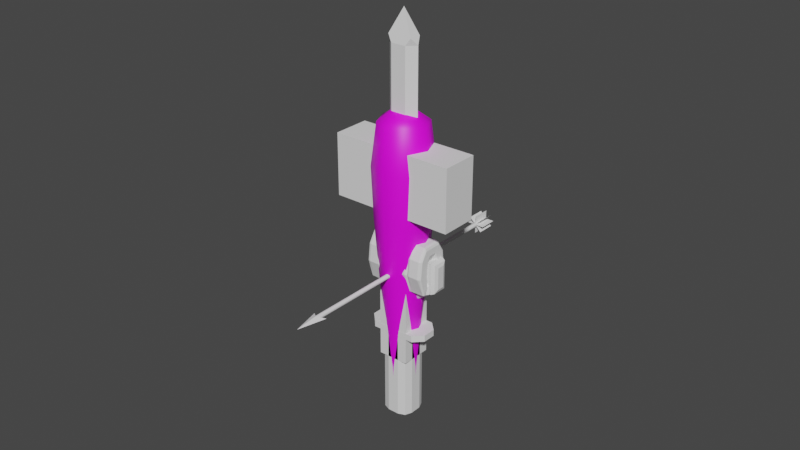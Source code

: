 # Source: MeshParticles.blend  (saved by Blender 2.91.10; exported with 4.5.12 LTS)
import bpy
from mathutils import Matrix  # noqa: F401  (used for matrix-valued properties, if any)

bpy.ops.wm.read_factory_settings(use_empty=True)
scene = bpy.context.scene
scene.name = 'Scene'

# ---- collections
col_sword = bpy.data.collections.new('Sword'); scene.collection.children.link(col_sword)
col_hammer = bpy.data.collections.new('Hammer'); scene.collection.children.link(col_hammer)
col_bow = bpy.data.collections.new('Bow'); scene.collection.children.link(col_bow)
col_whip = bpy.data.collections.new('Whip'); scene.collection.children.link(col_whip)

# ---- images (referenced by path relative to the original .blend; pixels are not part of the script)
import os
ASSET_DIR = os.environ.get("B2B_ASSET_DIR", "")  # directory of the original .blend (textures are referenced by path, not embedded)
HERE = os.path.dirname(os.path.abspath(__file__))  # packed textures are extracted next to this script under _unpacked/

def load_image(name, relpath, width, height, colorspace="sRGB"):
    """Load a texture the original file referenced (path relative to the .blend, or extracted next to this script)."""
    p = next((c for c in (os.path.join(HERE, relpath), os.path.join(ASSET_DIR, relpath)) if relpath and os.path.exists(c)), "")
    if p:
        img = bpy.data.images.load(p, check_existing=True)
        img.name = name
    else:  # same state as the original file: an image datablock whose file is absent (Cycles renders it pink)
        img = bpy.data.images.new(name, width, height)
        img.source = "FILE"
        img.filepath = "//" + (relpath or name)
    img.colorspace_settings.name = colorspace
    return img
img_wood_albedo_png = load_image('Wood_albedo.png', 'Wood_albedo.png', 1024, 1024, 'sRGB')

# ---- materials (node trees are filled in below, after node groups)
mat_wood = bpy.data.materials.new('Wood')

# ---- material node trees
mat_wood.use_nodes = True; mat_wood.node_tree.nodes.clear()
_N = mat_wood.node_tree.nodes; _L = mat_wood.node_tree.links
n0 = _N.new('ShaderNodeBsdfPrincipled'); n0.name = 'Principled BSDF'; n0.location = (10, 300)
n0.distribution = 'GGX'
n0.subsurface_method = 'BURLEY'
n0.inputs[3].default_value = 1.45
n0.inputs[27].default_value = (0.0, 0.0, 0.0, 1.0)
n0.inputs[28].default_value = 1.0
n1 = _N.new('ShaderNodeOutputMaterial'); n1.name = 'Material Output'; n1.location = (300, 300)
n2 = _N.new('ShaderNodeTexImage'); n2.name = 'Image Texture'; n2.location = (-399, 198)
n2.image = img_wood_albedo_png
_L.new(n0.outputs[0], n1.inputs[0])
_L.new(n2.outputs[0], n0.inputs[0])
n1.is_active_output = True

# ---- world
world_world = bpy.data.worlds.new('World'); scene.world = world_world
world_world.use_nodes = True; world_world.node_tree.nodes.clear()
_N = world_world.node_tree.nodes; _L = world_world.node_tree.links
n0 = _N.new('ShaderNodeOutputWorld'); n0.name = 'World Output'; n0.location = (300, 300)
n1 = _N.new('ShaderNodeBackground'); n1.name = 'Background'; n1.location = (10, 300)
n1.inputs[0].default_value = (0.05088, 0.05088, 0.05088, 1.0)
_L.new(n1.outputs[0], n0.inputs[0])
n0.is_active_output = True
world_world.color = (0.05088, 0.05088, 0.05088)
world_world.use_sun_shadow = False
world_world.sun_shadow_jitter_overblur = 0.0

# ---- meshes
me_swordparticle = bpy.data.meshes.new('SwordParticle')
me_swordparticle.from_pydata([(0.0, 0.0, 0.07975), (-0.001859, -0.005, -0.05025), (-0.005, -0.001859, -0.05025), (-0.00408, -0.00408, -0.05025), (-0.005, -0.001859, -0.02025), (-0.001859, -0.005, -0.02025), (-0.00408, -0.00408, -0.02025), (-0.005, 0.001859, -0.05025), (-0.001859, 0.005, -0.05025), (-0.00408, 0.00408, -0.05025), (-0.001859, 0.005, -0.02025), (-0.005, 0.001859, -0.02025), (-0.00408, 0.00408, -0.02025), (0.005, -0.001859, -0.05025), (0.001859, -0.005, -0.05025), (0.00408, -0.00408, -0.05025), (0.001859, -0.005, -0.02025), (0.005, -0.001859, -0.02025), (0.00408, -0.00408, -0.02025), (0.001859, 0.005, -0.05025), (0.005, 0.001859, -0.05025), (0.00408, 0.00408, -0.05025), (0.005, 0.001859, -0.02025), (0.001859, 0.005, -0.02025), (0.00408, 0.00408, -0.02025), (-0.002468, -0.0025, -0.02025), (-0.002468, -0.0025, 0.06975), (-0.003893, -0.00195, 0.07196), (-0.005, -3.248e-05, -0.02025), (-0.002468, 0.0025, -0.02025), (-0.002468, 0.0025, 0.06975), (-0.005, -3.249e-05, 0.06975), (-0.003893, 0.00195, 0.07196), (0.002468, -0.0025, -0.02025), (0.002468, -0.0025, 0.06975), (0.003893, -0.00195, 0.07196), (0.002468, 0.0025, -0.02025), (0.005, -3.248e-05, -0.02025), (0.005, -3.249e-05, 0.06975), (0.002468, 0.0025, 0.06975), (0.003893, 0.00195, 0.07196), (-0.007184, -0.005037, -0.02132), (-0.01007, -0.002147, -0.02132), (-0.01007, -0.002147, -0.01919), (-0.007184, -0.005037, -0.01919), (-0.01007, 0.002147, -0.02132), (-0.007184, 0.005037, -0.02132), (-0.007184, 0.005037, -0.01919), (-0.01007, 0.002147, -0.01919), (0.01007, -0.002147, -0.02132), (0.007184, -0.005037, -0.02132), (0.007184, -0.005037, -0.01919), (0.01007, -0.002147, -0.01919), (0.007184, 0.005037, -0.02132), (0.01007, 0.002147, -0.02132), (0.01007, 0.002147, -0.01919), (0.007184, 0.005037, -0.01919)], [], [(14, 16, 5, 1), (20, 22, 17, 13), (22, 24, 23, 10, 12, 11, 4, 6, 5, 16, 18, 17), (2, 4, 11, 7), (8, 10, 23, 19), (33, 34, 26, 25), (40, 39, 30, 32, 0), (35, 38, 40, 0), (32, 31, 27, 0), (27, 26, 34, 35, 0), (29, 30, 39, 36), (1, 5, 6, 3), (3, 6, 4, 2), (10, 8, 9, 12), (12, 9, 7, 11), (22, 20, 21, 24), (24, 21, 19, 23), (16, 14, 15, 18), (18, 15, 13, 17), (7, 9, 8, 19, 21, 20, 13, 15, 14, 1, 3, 2), (31, 26, 27), (30, 31, 32), (34, 38, 35), (38, 39, 40), (25, 26, 31, 28), (30, 29, 28, 31), (38, 37, 36, 39), (34, 33, 37, 38), (28, 29, 36, 37, 33, 25), (50, 51, 44, 41), (54, 55, 52, 49), (55, 56, 47, 48, 43, 44, 51, 52), (42, 43, 48, 45), (46, 47, 56, 53), (41, 44, 43, 42), (47, 46, 45, 48), (55, 54, 53, 56), (51, 50, 49, 52), (45, 46, 53, 54, 49, 50, 41, 42)])
_uv = me_swordparticle.uv_layers.new(name='UVMap')
_uv.uv.foreach_set('vector', [0.3988, 0.5421, 0.3988, 0.1133, 0.452, 0.1133, 0.452, 0.5421, 0.5155, 0.5421, 0.5155, 0.1133, 0.5686, 0.1133, 0.5686, 0.5421, 0.0, 0.4742, 0.01315, 0.4424, 0.04489, 0.4293, 0.09804, 0.4293, 0.1298, 0.4424, 0.1429, 0.4742, 0.1429, 0.5273, 0.1298, 0.5591, 0.09804, 0.5722, 0.04489, 0.5722, 0.01315, 0.5591, 0.0, 0.5273, 0.5155, 0.9709, 0.5155, 0.5421, 0.5686, 0.5421, 0.5686, 0.9709, 0.3988, 0.9709, 0.3988, 0.5421, 0.452, 0.5421, 0.452, 0.9709, 0.9132, 1.0, 0.9132, 0.1028, 0.9628, 0.1028, 0.9628, 1.0, 0.8766, 0.08005, 0.8623, 0.1028, 0.8127, 0.1028, 0.7984, 0.08005, 0.8375, 0.0, 0.7116, 0.06317, 0.7217, 0.09293, 0.69, 0.09584, 0.6278, 0.03124, 0.6141, 0.07207, 0.6182, 0.04051, 0.6475, 0.05174, 0.6762, 0.1367, 0.9771, 0.08005, 0.9628, 0.1028, 0.9132, 0.1028, 0.8989, 0.08005, 0.938, 0.0, 0.8127, 1.0, 0.8127, 0.1028, 0.8623, 0.1028, 0.8623, 1.0, 0.452, 0.5421, 0.452, 0.1133, 0.4837, 0.1133, 0.4837, 0.5421, 0.4837, 0.9709, 0.4837, 0.5421, 0.5155, 0.5421, 0.5155, 0.9709, 0.3988, 0.5421, 0.3988, 0.9709, 0.3671, 0.9709, 0.3671, 0.5421, 0.6004, 0.5421, 0.6004, 0.9709, 0.5686, 0.9709, 0.5686, 0.5421, 0.5155, 0.1133, 0.5155, 0.5421, 0.4837, 0.5421, 0.4837, 0.1133, 0.4837, 0.5421, 0.4837, 0.9709, 0.452, 0.9709, 0.452, 0.5421, 0.3988, 0.1133, 0.3988, 0.5421, 0.3671, 0.5421, 0.3671, 0.1133, 0.6004, 0.1133, 0.6004, 0.5421, 0.5686, 0.5421, 0.5686, 0.1133, 0.1878, 0.5722, 0.1561, 0.5591, 0.1429, 0.5273, 0.1429, 0.4742, 0.1561, 0.4424, 0.1878, 0.4293, 0.241, 0.4293, 0.2727, 0.4424, 0.2859, 0.4742, 0.2859, 0.5273, 0.2727, 0.5591, 0.241, 0.5722, 0.9882, 0.09973, 0.9628, 0.1028, 0.9771, 0.08005, 0.8127, 0.1028, 0.7873, 0.09965, 0.7984, 0.08005, 0.9132, 0.1028, 0.8878, 0.09973, 0.8989, 0.08005, 0.8878, 0.09965, 0.8623, 0.1028, 0.8766, 0.08005, 0.9628, 1.0, 0.9628, 0.1028, 0.9882, 0.09973, 0.9882, 0.997, 0.8127, 0.1028, 0.8127, 1.0, 0.7873, 0.9969, 0.7873, 0.09965, 0.8878, 0.09965, 0.8878, 0.9969, 0.8623, 1.0, 0.8623, 0.1028, 0.9132, 0.1028, 0.9132, 1.0, 0.8878, 0.997, 0.8878, 0.09973, 0.7825, 0.03442, 0.7566, 0.05936, 0.707, 0.0584, 0.6821, 0.03248, 0.708, 0.008189, 0.7575, 0.00915, 0.08116, 0.3143, 0.1811, 0.358, 0.15, 0.4293, 0.04999, 0.3856, 0.1186, 0.2286, 0.2186, 0.2723, 0.1999, 0.315, 0.09997, 0.2712, 0.2186, 0.2723, 0.2455, 0.2499, 0.3168, 0.2811, 0.3186, 0.3161, 0.2999, 0.3587, 0.273, 0.3811, 0.2017, 0.3499, 0.1999, 0.315, 0.206, 0.02868, 0.306, 0.07239, 0.2874, 0.115, 0.1874, 0.0713, 0.1686, 0.1143, 0.2686, 0.158, 0.2374, 0.2293, 0.1374, 0.1856, 0.2186, 0.0, 0.3186, 0.04372, 0.306, 0.07239, 0.206, 0.02868, 0.2686, 0.158, 0.1686, 0.1143, 0.1874, 0.0713, 0.2874, 0.115, 0.2186, 0.2723, 0.1186, 0.2286, 0.1374, 0.1856, 0.2374, 0.2293, 0.1811, 0.358, 0.08116, 0.3143, 0.09997, 0.2712, 0.1999, 0.315, 0.01864, 0.1849, 0.04552, 0.1625, 0.1168, 0.1937, 0.1186, 0.2286, 0.09997, 0.2712, 0.07309, 0.2937, 0.001799, 0.2625, 0.0, 0.2275])
me_swordparticle.use_remesh_fix_poles = True
me_swordparticle.use_remesh_preserve_attributes = False
me_swordparticle.use_mirror_vertex_groups = False
me_swordparticle.update()
me_knifeparticle = bpy.data.meshes.new('KnifeParticle')
me_knifeparticle.from_pydata([(-0.002914, -0.0008399, -0.02954), (-0.002914, -0.0008399, -0.01454), (-0.002914, 0.0008399, -0.02954), (-0.002914, 0.0008399, -0.01454), (0.002086, -0.001633, -0.02954), (0.002086, -0.001633, -0.01454), (0.002086, 0.001633, -0.02954), (0.002086, 0.001633, -0.01454), (-0.008303, 2.955e-10, -0.01455), (0.001842, -8.157e-10, 0.02395), (0.002086, -0.001652, -0.01455), (0.002086, 0.001652, -0.01455), (-0.008303, 3.738e-10, 0.008552), (-0.006107, 7.104e-10, 0.01625), (-0.008303, 3.727e-11, 0.0008526), (-0.008303, 1.664e-10, -0.006847), (0.002121, 0.001144, 0.01625), (0.002086, 0.001652, 0.008552), (0.002086, 0.001652, 0.0008526), (0.002086, 0.001652, -0.006847), (0.002121, -0.001144, 0.01625), (0.002086, -0.001652, 0.008552), (0.002086, -0.001652, 0.0008526), (0.002086, -0.001652, -0.006847)], [], [(0, 1, 3, 2), (2, 3, 7, 6), (6, 7, 5, 4), (4, 5, 1, 0), (2, 6, 4, 0), (7, 3, 1, 5), (13, 9, 16), (16, 9, 20), (20, 9, 13), (8, 11, 10), (10, 23, 15, 8), (23, 22, 14, 15), (22, 21, 12, 14), (21, 20, 13, 12), (11, 19, 23, 10), (19, 18, 22, 23), (18, 17, 21, 22), (17, 16, 20, 21), (8, 15, 19, 11), (15, 14, 18, 19), (14, 12, 17, 18), (12, 13, 16, 17)])
_uv = me_knifeparticle.uv_layers.new(name='UVMap')
_uv.uv.foreach_set('vector', [0.375, 0.0, 0.625, 0.0, 0.625, 0.25, 0.375, 0.25, 0.375, 0.25, 0.625, 0.25, 0.625, 0.5, 0.375, 0.5, 0.375, 0.5, 0.625, 0.5, 0.625, 0.75, 0.375, 0.75, 0.375, 0.75, 0.625, 0.75, 0.625, 1.0, 0.375, 1.0, 0.125, 0.5, 0.375, 0.5, 0.375, 0.75, 0.125, 0.75, 0.625, 0.5, 0.875, 0.5, 0.875, 0.75, 0.625, 0.75, 0.575, 0.25, 0.625, 0.5, 0.575, 0.5, 0.575, 0.5, 0.625, 0.75, 0.575, 0.75, 0.575, 0.75, 0.625, 1.0, 0.575, 1.0, 0.125, 0.5, 0.375, 0.5, 0.375, 0.75, 0.375, 0.75, 0.425, 0.75, 0.425, 1.0, 0.375, 1.0, 0.425, 0.75, 0.475, 0.75, 0.475, 1.0, 0.425, 1.0, 0.475, 0.75, 0.525, 0.75, 0.525, 1.0, 0.475, 1.0, 0.525, 0.75, 0.575, 0.75, 0.575, 1.0, 0.525, 1.0, 0.375, 0.5, 0.425, 0.5, 0.425, 0.75, 0.375, 0.75, 0.425, 0.5, 0.475, 0.5, 0.475, 0.75, 0.425, 0.75, 0.475, 0.5, 0.525, 0.5, 0.525, 0.75, 0.475, 0.75, 0.525, 0.5, 0.575, 0.5, 0.575, 0.75, 0.525, 0.75, 0.375, 0.25, 0.425, 0.25, 0.425, 0.5, 0.375, 0.5, 0.425, 0.25, 0.475, 0.25, 0.475, 0.5, 0.425, 0.5, 0.475, 0.25, 0.525, 0.25, 0.525, 0.5, 0.475, 0.5, 0.525, 0.25, 0.575, 0.25, 0.575, 0.5, 0.525, 0.5])
me_knifeparticle.use_remesh_fix_poles = True
me_knifeparticle.use_remesh_preserve_attributes = False
me_knifeparticle.use_mirror_vertex_groups = False
me_knifeparticle.update()
me_hammerparticle = bpy.data.meshes.new('HammerParticle')
me_hammerparticle.from_pydata([(-0.005, -0.005, -0.03), (-0.005, -0.005, 0.04129), (-0.005, 0.005, -0.03), (-0.005, 0.005, 0.04129), (0.005, -0.005, -0.03), (0.005, -0.005, 0.04129), (0.005, 0.005, -0.03), (0.005, 0.005, 0.04129), (-0.02, -0.006, 0.02), (-0.02, -0.006, 0.04), (-0.02, 0.006, 0.02), (-0.02, 0.006, 0.04), (0.02, -0.006, 0.02), (0.02, -0.006, 0.04), (0.02, 0.006, 0.02), (0.02, 0.006, 0.04)], [], [(0, 1, 3, 2), (2, 3, 7, 6), (6, 7, 5, 4), (4, 5, 1, 0), (2, 6, 4, 0), (7, 3, 1, 5), (8, 9, 11, 10), (10, 11, 15, 14), (14, 15, 13, 12), (12, 13, 9, 8), (10, 14, 12, 8), (15, 11, 9, 13)])
_uv = me_hammerparticle.uv_layers.new(name='UVMap')
_uv.uv.foreach_set('vector', [0.8531, 0.008431, 0.8531, 0.9856, 0.9902, 0.9856, 0.9902, 0.008431, 0.8531, 0.008431, 0.8531, 0.9856, 0.9902, 0.9856, 0.9902, 0.008431, 0.9902, 0.008431, 0.9902, 0.9856, 0.8531, 0.9856, 0.8531, 0.008431, 0.9902, 0.008431, 0.9902, 0.9856, 0.8531, 0.9856, 0.8531, 0.008431, 0.8531, 0.4882, 0.9902, 0.4882, 0.9902, 0.3511, 0.8531, 0.3511, 0.9902, 0.4882, 0.8531, 0.4882, 0.8531, 0.3511, 0.9902, 0.3511, 0.4993, 0.354, 0.01216, 0.354, 0.01216, 0.6463, 0.4993, 0.6463, 0.4993, 0.01299, 0.01216, 0.01299, 0.01216, 0.9873, 0.4993, 0.9873, 0.4993, 0.6463, 0.01216, 0.6463, 0.01216, 0.354, 0.4993, 0.354, 0.4993, 0.9873, 0.01216, 0.9873, 0.01216, 0.01299, 0.4993, 0.01299, 0.4981, 0.01299, 0.4981, 0.9873, 0.7904, 0.9873, 0.7904, 0.01299, 0.4981, 0.9873, 0.4981, 0.01299, 0.7904, 0.01299, 0.7904, 0.9873])
me_hammerparticle.use_remesh_fix_poles = True
me_hammerparticle.use_remesh_preserve_attributes = False
me_hammerparticle.use_mirror_vertex_groups = False
me_hammerparticle.update()
me_fistparticle = bpy.data.meshes.new('FistParticle')
me_fistparticle.from_pydata([(0.007969, -0.001273, -0.004836), (0.007969, -0.001273, 0.005487), (0.007969, 0.004263, -0.004836), (0.007969, 0.004263, 0.005487), (0.01293, 0.0002596, -0.003304), (0.0114, -0.001273, -0.004836), (0.01249, -0.000824, -0.004387), (0.0114, -0.001273, 0.005487), (0.01293, 0.0002596, 0.003955), (0.01249, -0.000824, 0.005038), (0.01293, 0.00273, -0.003304), (0.0114, 0.004263, -0.004836), (0.01249, 0.003814, -0.004387), (0.01293, 0.00273, 0.003955), (0.0114, 0.004263, 0.005487), (0.01249, 0.003814, 0.005038), (-0.003409, 0.003151, 0.01108), (-0.004909, 0.003151, 0.01108), (-0.004159, 0.002936, 0.01038), (0.001577, 0.003151, 0.01108), (0.0001042, 0.003151, 0.01108), (0.0008407, 0.002936, 0.01038), (0.006591, 0.003151, 0.01108), (0.005091, 0.003151, 0.01108), (0.005841, 0.002936, 0.01038), (0.005091, -0.002868, 0.01108), (0.006591, -0.002868, 0.01108), (0.005841, -0.002654, 0.01038), (0.0001042, -0.002868, 0.01108), (0.001577, -0.002868, 0.01108), (0.0008407, -0.002654, 0.01038), (-0.004909, -0.002868, 0.01108), (-0.003409, -0.002868, 0.01108), (-0.004159, -0.002654, 0.01038), (0.005084, -0.004118, -0.003719), (0.006598, -0.004118, -0.003604), (0.005841, -0.003815, -0.004594), (0.0001042, -0.004118, -0.003719), (0.001577, -0.004118, -0.003719), (0.0008407, -0.003815, -0.004594), (-0.004916, -0.004118, -0.003719), (-0.003402, -0.004118, -0.003719), (-0.004159, -0.003815, -0.004594), (0.005087, -0.005877, 0.001629), (0.006594, -0.005877, 0.001629), (0.005841, -0.005449, 0.001597), (0.0001042, -0.005877, 0.001629), (0.001577, -0.005877, 0.001629), (0.0008407, -0.005449, 0.001597), (-0.004913, -0.005877, 0.001629), (-0.003406, -0.005877, 0.001629), (-0.004159, -0.005449, 0.001597), (-0.003402, 0.004401, -0.005037), (-0.004916, 0.004401, -0.005037), (0.001577, 0.004401, -0.005037), (0.0001042, 0.004401, -0.005037), (0.006598, 0.004401, -0.005037), (0.005084, 0.004401, -0.005037), (-0.003406, 0.00616, 0.001629), (-0.004913, 0.00616, 0.001629), (-0.004159, 0.005732, 0.001597), (0.001577, 0.00616, 0.001629), (0.0001042, 0.00616, 0.001629), (0.0008407, 0.005732, 0.001597), (0.006594, 0.00616, 0.001629), (0.005087, 0.00616, 0.001629), (0.005841, 0.005732, 0.001597), (0.006592, -0.005241, 0.007155), (0.005089, -0.005241, 0.007155), (0.005841, -0.004858, 0.00673), (0.001577, -0.005241, 0.007155), (0.0001042, -0.005241, 0.007155), (0.0008407, -0.004858, 0.00673), (-0.003408, -0.005241, 0.007155), (-0.004911, -0.005241, 0.007155), (-0.004159, -0.004858, 0.00673), (-0.004911, 0.005524, 0.007155), (-0.003408, 0.005524, 0.007155), (-0.004159, 0.005141, 0.00673), (0.0001042, 0.005524, 0.007155), (0.001577, 0.005524, 0.007155), (0.0008407, 0.005141, 0.00673), (0.005089, 0.005524, 0.007155), (0.006592, 0.005524, 0.007155), (0.005841, 0.005141, 0.00673), (-0.008169, -0.002868, 0.01108), (-0.009159, -0.002784, 0.01009), (-0.008869, -0.002843, 0.01079), (-0.008169, 0.003151, 0.01108), (-0.009159, 0.003067, 0.01009), (-0.008869, 0.003126, 0.01079), (0.00985, -0.002868, 0.01108), (0.01084, -0.002784, 0.01009), (0.01055, -0.002843, 0.01079), (0.01084, 0.003067, 0.01009), (0.00985, 0.003151, 0.01108), (0.01055, 0.003126, 0.01079), (-0.008169, -0.004118, -0.003719), (-0.009159, -0.003447, -0.004348), (-0.008869, -0.003922, -0.004348), (-0.008169, -0.005877, 0.001629), (-0.009159, -0.005205, 0.001629), (-0.008869, -0.005681, 0.001629), (-0.008169, 0.00616, 0.001629), (-0.009159, 0.005488, 0.001629), (-0.008869, 0.005963, 0.001629), (-0.009159, 0.00373, -0.005037), (-0.008169, 0.004401, -0.005037), (0.01084, 0.005488, 0.001629), (0.00985, 0.00616, 0.001629), (0.01055, 0.005963, 0.001629), (0.00985, 0.004401, -0.005037), (0.00985, -0.005877, 0.001629), (0.01084, -0.005205, 0.001629), (0.01055, -0.005681, 0.001629), (0.01084, -0.003447, -0.004348), (0.00985, -0.004118, -0.003604), (0.01055, -0.003922, -0.004348), (-0.009159, -0.004565, 0.007155), (-0.008169, -0.005241, 0.007155), (-0.008869, -0.005043, 0.007155), (-0.009159, 0.004848, 0.007155), (-0.008169, 0.005524, 0.007155), (-0.008869, 0.005326, 0.007155), (0.00985, 0.005524, 0.007155), (0.01084, 0.004848, 0.007155), (0.01055, 0.005326, 0.007155), (0.01084, -0.004565, 0.007155), (0.00985, -0.005241, 0.007155), (0.01055, -0.005043, 0.007155), (-0.009159, -0.001287, 0.007902), (-0.009159, 0.00157, 0.007902), (-0.009159, -0.002208, -0.002231), (-0.009159, -0.00247, 0.002234), (-0.009159, 0.002753, 0.002234), (-0.009159, 0.001894, -0.002231), (-0.009159, -0.002157, 0.005935), (-0.009159, 0.00244, 0.005935), (-0.008348, -0.0004143, 0.005188), (-0.008348, 0.0006972, 0.005188), (-0.008348, -0.001137, 0.001246), (-0.008348, -0.0008743, 0.002983), (-0.008348, 0.001157, 0.002983), (-0.008348, 0.0008231, 0.001246), (-0.008348, -0.0007527, 0.004423), (-0.008348, 0.001036, 0.004423), (0.01084, -0.001283, 0.007894), (0.01084, 0.001566, 0.007894), (0.01084, 0.002745, 0.002236), (0.01084, 0.001889, -0.002221), (0.01084, -0.002462, 0.002236), (0.01084, -0.002203, -0.002221), (0.01084, 0.002433, 0.005931), (0.01084, -0.002151, 0.005931), (0.009652, -0.000418, 0.005201), (0.009652, 0.0007009, 0.005201), (0.009652, 0.001164, 0.002979), (0.009652, 0.0008277, 0.001229), (0.009652, -0.0008811, 0.002979), (0.009652, -0.001142, 0.001229), (0.009652, 0.001041, 0.00443), (0.009652, -0.0007586, 0.00443), (0.01079, -0.001334, -0.005037), (0.009652, -0.0006153, -0.0001128), (-0.008348, -0.0006153, -9.548e-05), (-0.002489, -0.00106, -0.008918), (-0.004159, -0.0003954, -0.008918), (-0.00367, -0.0008652, -0.008918), (-0.004159, 0.00279, -0.008918), (-0.002489, 0.003454, -0.008918), (-0.00367, 0.00326, -0.008918), (0.005841, -0.0003954, -0.008918), (0.00417, -0.00106, -0.008918), (0.005351, -0.0008652, -0.008918), (0.00417, 0.003454, -0.008918), (0.005841, 0.00279, -0.008918), (0.005351, 0.00326, -0.008918), (-0.009159, -0.001333, -0.005037), (-0.007489, -0.001997, -0.005037), (-0.00867, -0.001803, -0.005037), (-0.007489, 0.004392, -0.005037), (-0.00867, 0.004197, -0.005037), (0.01084, 0.003728, -0.005037), (0.00917, 0.004392, -0.005037), (0.01035, 0.004197, -0.005037), (0.00917, -0.001997, -0.005037), (0.01035, -0.001803, -0.005037), (-0.009159, -0.001237, -0.002235), (-0.007489, -0.001902, -0.002235), (-0.00867, -0.001707, -0.002235), (0.00917, -0.001902, -0.002235), (0.01084, -0.001237, -0.002235), (0.01035, -0.001707, -0.002235)], [], [(0, 1, 3, 2), (5, 7, 1, 0), (14, 3, 1, 7), (10, 13, 8, 4), (2, 3, 14, 11), (13, 10, 12, 15), (15, 12, 11, 14), (5, 11, 12, 6), (6, 12, 10, 4), (14, 7, 9, 15), (15, 9, 8, 13), (7, 5, 6, 9), (9, 6, 4, 8), (2, 11, 5, 0), (17, 88, 85, 31), (128, 91, 26, 67), (77, 16, 20, 79), (116, 112, 44, 35), (112, 128, 67, 44), (107, 103, 59, 53), (64, 83, 124, 109), (56, 64, 109, 111), (49, 74, 119, 100), (58, 77, 79, 62), (61, 80, 82, 65), (43, 68, 70, 47), (46, 71, 73, 50), (103, 122, 76, 59), (52, 58, 62, 55), (54, 61, 65, 57), (52, 55, 54, 57, 56, 111, 184, 182, 106, 181, 107, 53), (95, 22, 26, 91), (34, 43, 47, 38), (37, 46, 50, 41), (83, 22, 95, 124), (40, 49, 100, 97), (80, 19, 23, 82), (68, 25, 29, 70), (71, 28, 32, 73), (122, 88, 17, 76), (20, 16, 32, 28), (23, 19, 29, 25), (77, 58, 60, 78), (78, 60, 59, 76), (80, 61, 63, 81), (81, 63, 62, 79), (83, 64, 66, 84), (84, 66, 65, 82), (68, 43, 45, 69), (69, 45, 44, 67), (71, 46, 48, 72), (72, 48, 47, 70), (74, 49, 51, 75), (75, 51, 50, 73), (62, 63, 55), (59, 60, 53), (60, 58, 52), (52, 53, 60), (54, 55, 63), (56, 57, 66), (43, 34, 36, 45), (45, 36, 35, 44), (46, 37, 39, 48), (48, 39, 38, 47), (49, 40, 42, 51), (51, 42, 41, 50), (23, 25, 27, 24), (24, 27, 26, 22), (20, 28, 30, 21), (21, 30, 29, 19), (17, 31, 33, 18), (18, 33, 32, 16), (25, 68, 69, 27), (27, 69, 67, 26), (28, 71, 72, 30), (30, 72, 70, 29), (31, 74, 75, 33), (33, 75, 73, 32), (16, 77, 78, 18), (18, 78, 76, 17), (19, 80, 81, 21), (21, 81, 79, 20), (22, 83, 84, 24), (24, 84, 82, 23), (119, 85, 87, 120), (120, 87, 86, 118), (85, 88, 90, 87), (87, 90, 89, 86), (95, 91, 93, 96), (96, 93, 92, 94), (97, 100, 102, 99), (99, 102, 101, 98), (122, 103, 105, 123), (123, 105, 104, 121), (103, 107, 181, 105), (105, 181, 106, 104), (125, 108, 110, 126), (126, 110, 109, 124), (108, 182, 184, 110), (110, 184, 111, 109), (128, 112, 114, 129), (129, 114, 113, 127), (112, 116, 117, 114), (114, 117, 115, 113), (100, 119, 120, 102), (102, 120, 118, 101), (88, 122, 123, 90), (90, 123, 121, 89), (94, 125, 126, 96), (96, 126, 124, 95), (91, 128, 129, 93), (93, 129, 127, 92), (74, 31, 85, 119), (63, 61, 54), (65, 66, 57), (66, 64, 56), (40, 97, 99, 42), (37, 41, 42, 39), (34, 38, 39, 36), (36, 117, 116, 35), (117, 36, 115), (99, 98, 42), (98, 101, 133, 132), (89, 121, 137, 131), (121, 104, 134, 137), (118, 86, 130, 136), (104, 106, 135, 134), (86, 89, 131, 130), (101, 118, 136, 133), (133, 136, 144, 141), (137, 134, 142, 145), (130, 131, 139, 138), (131, 137, 145, 139), (134, 135, 143, 142), (132, 133, 141, 140), (136, 130, 138, 144), (125, 94, 147, 152), (92, 127, 153, 146), (94, 92, 146, 147), (162, 182, 149, 191), (182, 108, 148, 149), (127, 113, 150, 153), (113, 115, 151, 150), (108, 125, 152, 148), (148, 152, 160, 156), (146, 153, 161, 154), (150, 151, 159, 158), (149, 148, 156, 157), (147, 146, 154, 155), (191, 149, 157, 163), (152, 147, 155, 160), (153, 150, 158, 161), (135, 187, 164, 143), (106, 177, 187, 135), (175, 182, 162, 171), (185, 178, 165, 172), (169, 180, 183, 174), (166, 177, 106, 168), (180, 169, 170, 181), (181, 170, 168, 106), (182, 175, 176, 184), (184, 176, 174, 183), (185, 172, 173, 186), (186, 173, 171, 162), (165, 178, 179, 167), (167, 179, 177, 166), (168, 170, 169, 174, 176, 175, 171, 173, 172, 165, 167, 166), (185, 186, 192, 190), (179, 178, 188, 189), (177, 179, 189, 187), (178, 185, 190, 188), (186, 162, 191, 192), (192, 191, 163), (190, 192, 163), (164, 187, 189), (164, 189, 188), (164, 188, 190, 163), (163, 157, 143, 164), (143, 157, 156, 142), (142, 156, 160, 145), (160, 155, 139, 145), (155, 154, 138, 139), (154, 161, 144, 138), (161, 158, 141, 144), (158, 159, 140, 141), (159, 151, 132, 140), (151, 115, 98, 132)])
_uv = me_fistparticle.uv_layers.new(name='UVMap')
_uv.uv.foreach_set('vector', [0.375, 0.0, 0.625, 0.0, 0.625, 0.25, 0.375, 0.25, 0.375, 0.8192, 0.625, 0.8192, 0.625, 1.0, 0.375, 1.0, 0.6942, 0.5, 0.875, 0.5, 0.875, 0.75, 0.6942, 0.75, 0.4121, 0.5692, 0.5879, 0.5692, 0.5879, 0.6808, 0.4121, 0.6808, 0.375, 0.25, 0.625, 0.25, 0.625, 0.4308, 0.375, 0.4308, 0.5879, 0.5692, 0.4121, 0.5692, 0.3859, 0.5, 0.6141, 0.5, 0.6141, 0.5, 0.3859, 0.5, 0.375, 0.4308, 0.625, 0.4308, 0.3058, 0.75, 0.3058, 0.5, 0.375, 0.5203, 0.375, 0.7297, 0.375, 0.7297, 0.375, 0.5203, 0.4121, 0.5692, 0.4121, 0.6808, 0.6942, 0.5, 0.6942, 0.75, 0.625, 0.7297, 0.625, 0.5203, 0.625, 0.5203, 0.625, 0.7297, 0.5879, 0.6808, 0.5879, 0.5692, 0.625, 0.8192, 0.375, 0.8192, 0.3859, 0.75, 0.6141, 0.75, 0.6141, 0.75, 0.3859, 0.75, 0.4121, 0.6808, 0.5879, 0.6808, 0.125, 0.5, 0.3058, 0.5, 0.3058, 0.75, 0.125, 0.75, 0.8219, 0.5, 0.8626, 0.5, 0.8626, 0.75, 0.8219, 0.75, 0.5759, 0.7612, 0.625, 0.7624, 0.625, 0.8031, 0.5759, 0.8021, 0.5759, 0.3213, 0.625, 0.3219, 0.625, 0.3658, 0.5759, 0.3657, 0.4235, 0.7624, 0.5068, 0.7624, 0.5068, 0.8031, 0.4235, 0.803, 0.5068, 0.7624, 0.5759, 0.7612, 0.5759, 0.8021, 0.5068, 0.8031, 0.4235, 0.2624, 0.5068, 0.2624, 0.5068, 0.3031, 0.4235, 0.303, 0.5068, 0.4469, 0.5759, 0.4476, 0.5759, 0.4888, 0.5068, 0.4876, 0.4235, 0.447, 0.5068, 0.4469, 0.5068, 0.4876, 0.4235, 0.4876, 0.5068, 0.9469, 0.5759, 0.9466, 0.5759, 0.9876, 0.5068, 0.9876, 0.5068, 0.3219, 0.5759, 0.3213, 0.5759, 0.3657, 0.5068, 0.3658, 0.5068, 0.3842, 0.5759, 0.3843, 0.5759, 0.4287, 0.5068, 0.4281, 0.5068, 0.8219, 0.5759, 0.821, 0.5759, 0.8651, 0.5068, 0.8658, 0.5068, 0.8842, 0.5759, 0.8836, 0.5759, 0.9277, 0.5068, 0.9281, 0.5068, 0.2624, 0.5759, 0.2612, 0.5759, 0.3024, 0.5068, 0.3031, 0.4235, 0.322, 0.5068, 0.3219, 0.5068, 0.3658, 0.4235, 0.3658, 0.4235, 0.3842, 0.5068, 0.3842, 0.5068, 0.4281, 0.4235, 0.428, 0.4235, 0.322, 0.4235, 0.3658, 0.0, 0.0, 0.4235, 0.428, 0.0, 0.0, 0.4235, 0.4876, 0.4235, 0.5, 0.4235, 0.5197, 0.4235, 0.2303, 0.4235, 0.25, 0.4235, 0.2624, 0.4235, 0.303, 0.6374, 0.5, 0.6781, 0.5, 0.6781, 0.75, 0.6374, 0.75, 0.4235, 0.822, 0.5068, 0.8219, 0.5068, 0.8658, 0.4235, 0.8658, 0.4235, 0.8842, 0.5068, 0.8842, 0.5068, 0.9281, 0.4235, 0.928, 0.5759, 0.4476, 0.625, 0.4469, 0.625, 0.4876, 0.5759, 0.4888, 0.4235, 0.947, 0.5068, 0.9469, 0.5068, 0.9876, 0.4235, 0.9876, 0.5759, 0.3843, 0.625, 0.3842, 0.625, 0.4281, 0.5759, 0.4287, 0.5759, 0.821, 0.625, 0.8219, 0.625, 0.8658, 0.5759, 0.8651, 0.5759, 0.8836, 0.625, 0.8842, 0.625, 0.9281, 0.5759, 0.9277, 0.5759, 0.2612, 0.625, 0.2624, 0.625, 0.3031, 0.5759, 0.3024, 0.7592, 0.5, 0.8031, 0.5, 0.8031, 0.75, 0.7592, 0.75, 0.6969, 0.5, 0.7408, 0.5, 0.7408, 0.75, 0.6969, 0.75, 0.5759, 0.3213, 0.5068, 0.3219, 0.5068, 0.3125, 0.5759, 0.3119, 0.5759, 0.3119, 0.5068, 0.3125, 0.5068, 0.3031, 0.5759, 0.3024, 0.5759, 0.3843, 0.5068, 0.3842, 0.5068, 0.375, 0.5759, 0.375, 0.5759, 0.375, 0.5068, 0.375, 0.5068, 0.3658, 0.5759, 0.3657, 0.5759, 0.4476, 0.5068, 0.4469, 0.5068, 0.4375, 0.5759, 0.4381, 0.5759, 0.4381, 0.5068, 0.4375, 0.5068, 0.4281, 0.5759, 0.4287, 0.5759, 0.821, 0.5068, 0.8219, 0.5068, 0.8125, 0.5759, 0.8115, 0.5759, 0.8115, 0.5068, 0.8125, 0.5068, 0.8031, 0.5759, 0.8021, 0.5759, 0.8836, 0.5068, 0.8842, 0.5068, 0.875, 0.5759, 0.8744, 0.5759, 0.8744, 0.5068, 0.875, 0.5068, 0.8658, 0.5759, 0.8651, 0.5759, 0.9466, 0.5068, 0.9469, 0.5068, 0.9375, 0.5759, 0.9372, 0.5759, 0.9372, 0.5068, 0.9375, 0.5068, 0.9281, 0.5759, 0.9277, 0.5068, 0.3658, 0.0, 0.0, 0.4235, 0.3658, 0.5068, 0.3031, 0.0, 0.0, 0.4235, 0.303, 0.0, 0.0, 0.5068, 0.3219, 0.0, 0.0, 0.0, 0.0, 0.0, 0.0, 0.0, 0.0, 0.0, 0.0, 0.0, 0.0, 0.0, 0.0, 0.0, 0.0, 0.0, 0.0, 0.0, 0.0, 0.5068, 0.8219, 0.4235, 0.822, 0.4235, 0.8125, 0.5068, 0.8125, 0.5068, 0.8125, 0.4235, 0.8125, 0.4235, 0.803, 0.5068, 0.8031, 0.5068, 0.8842, 0.4235, 0.8842, 0.4235, 0.875, 0.5068, 0.875, 0.5068, 0.875, 0.4235, 0.875, 0.4235, 0.8658, 0.5068, 0.8658, 0.5068, 0.9469, 0.4235, 0.947, 0.4235, 0.9375, 0.5068, 0.9375, 0.5068, 0.9375, 0.4235, 0.9375, 0.4235, 0.928, 0.5068, 0.9281, 0.6969, 0.5, 0.6969, 0.75, 0.6875, 0.75, 0.6875, 0.5, 0.6875, 0.5, 0.6875, 0.75, 0.6781, 0.75, 0.6781, 0.5, 0.7592, 0.5, 0.7592, 0.75, 0.75, 0.75, 0.75, 0.5, 0.75, 0.5, 0.75, 0.75, 0.7408, 0.75, 0.7408, 0.5, 0.8219, 0.5, 0.8219, 0.75, 0.8125, 0.75, 0.8125, 0.5, 0.8125, 0.5, 0.8125, 0.75, 0.8031, 0.75, 0.8031, 0.5, 0.625, 0.8219, 0.5759, 0.821, 0.5759, 0.8115, 0.625, 0.8125, 0.625, 0.8125, 0.5759, 0.8115, 0.5759, 0.8021, 0.625, 0.8031, 0.625, 0.8842, 0.5759, 0.8836, 0.5759, 0.8744, 0.625, 0.875, 0.625, 0.875, 0.5759, 0.8744, 0.5759, 0.8651, 0.625, 0.8658, 0.625, 0.9469, 0.5759, 0.9466, 0.5759, 0.9372, 0.625, 0.9375, 0.625, 0.9375, 0.5759, 0.9372, 0.5759, 0.9277, 0.625, 0.9281, 0.625, 0.3219, 0.5759, 0.3213, 0.5759, 0.3119, 0.625, 0.3125, 0.625, 0.3125, 0.5759, 0.3119, 0.5759, 0.3024, 0.625, 0.3031, 0.625, 0.3842, 0.5759, 0.3843, 0.5759, 0.375, 0.625, 0.375, 0.625, 0.375, 0.5759, 0.375, 0.5759, 0.3657, 0.625, 0.3658, 0.625, 0.4469, 0.5759, 0.4476, 0.5759, 0.4381, 0.625, 0.4375, 0.625, 0.4375, 0.5759, 0.4381, 0.5759, 0.4287, 0.625, 0.4281, 0.5759, 0.9876, 0.625, 0.9876, 0.6235, 1.0, 0.578, 1.0, 0.578, 0.002464, 0.6234, 8.122e-05, 0.6126, 0.01987, 0.5759, 0.01803, 0.8626, 0.75, 0.8626, 0.5, 0.875, 0.501, 0.875, 0.749, 0.625, 0.001024, 0.625, 0.249, 0.6126, 0.2305, 0.6126, 0.01987, 0.6374, 0.5, 0.6374, 0.75, 0.625, 0.749, 0.625, 0.501, 0.625, 0.501, 0.625, 0.749, 0.6126, 0.7304, 0.6126, 0.5196, 0.4235, 0.9876, 0.5068, 0.9876, 0.5053, 1.0, 0.4235, 1.0, 0.4235, 0.0, 0.5053, 0.0, 0.5068, 0.01396, 0.4235, 0.0197, 0.5759, 0.2612, 0.5068, 0.2624, 0.5065, 0.25, 0.5769, 0.2487, 0.5769, 0.2487, 0.5065, 0.25, 0.5068, 0.236, 0.5759, 0.2333, 0.5068, 0.2624, 0.4235, 0.2624, 0.4235, 0.25, 0.5065, 0.25, 0.5065, 0.25, 0.4235, 0.25, 0.4235, 0.2303, 0.5068, 0.236, 0.5759, 0.5168, 0.5068, 0.514, 0.5065, 0.5, 0.5769, 0.5013, 0.5769, 0.5013, 0.5065, 0.5, 0.5068, 0.4876, 0.5759, 0.4888, 0.5068, 0.514, 0.4235, 0.5197, 0.4235, 0.5, 0.5065, 0.5, 0.5065, 0.5, 0.4235, 0.5, 0.4235, 0.4876, 0.5068, 0.4876, 0.5759, 0.7612, 0.5068, 0.7624, 0.5065, 0.75, 0.5769, 0.7487, 0.5769, 0.7487, 0.5065, 0.75, 0.5068, 0.736, 0.5759, 0.7332, 0.5068, 0.7624, 0.4235, 0.7624, 0.4235, 0.75, 0.5065, 0.75, 0.5065, 0.75, 0.4235, 0.75, 0.4235, 0.7303, 0.5068, 0.736, 0.5068, 0.9876, 0.5759, 0.9876, 0.5759, 1.0, 0.5076, 1.0, 0.5076, 2.81e-05, 0.5759, 0.002572, 0.5759, 0.01803, 0.5068, 0.01396, 0.625, 0.2624, 0.5759, 0.2612, 0.5769, 0.2487, 0.6235, 0.25, 0.6235, 0.25, 0.5769, 0.2487, 0.5759, 0.2333, 0.6126, 0.2305, 0.6126, 0.5196, 0.5759, 0.5168, 0.5769, 0.5013, 0.6235, 0.5, 0.6235, 0.5, 0.5769, 0.5013, 0.5759, 0.4888, 0.625, 0.4876, 0.625, 0.7624, 0.5759, 0.7612, 0.5769, 0.7487, 0.6235, 0.75, 0.6235, 0.75, 0.5769, 0.7487, 0.5759, 0.7332, 0.6126, 0.7304, 0.5759, 0.9466, 0.625, 0.9469, 0.625, 0.9876, 0.5759, 0.9876, 0.0, 0.0, 0.5068, 0.3842, 0.0, 0.0, 0.5068, 0.4281, 0.0, 0.0, 0.4235, 0.428, 0.0, 0.0, 0.5068, 0.4469, 0.0, 0.0, 0.4235, 0.947, 0.4235, 0.9876, 0.4235, 1.0, 0.4235, 0.9375, 0.4235, 0.8842, 0.4235, 0.928, 0.4235, 0.9375, 0.4235, 0.875, 0.4235, 0.822, 0.4235, 0.8658, 0.4235, 0.875, 0.4235, 0.8125, 0.4235, 0.8125, 0.4235, 0.75, 0.4235, 0.7624, 0.4235, 0.803, 0.4235, 0.75, 0.4235, 0.8125, 0.4235, 0.7303, 0.4235, 1.0, 0.4235, 0.0197, 0.4235, 0.9375, 0.4235, 0.0197, 0.5068, 0.01396, 0.5068, 0.01396, 0.4235, 0.0197, 0.6126, 0.2305, 0.5759, 0.2333, 0.5759, 0.2333, 0.6126, 0.2305, 0.5759, 0.2333, 0.5068, 0.236, 0.5068, 0.236, 0.5759, 0.2333, 0.5759, 0.01803, 0.6126, 0.01987, 0.6126, 0.01987, 0.5759, 0.01803, 0.5068, 0.236, 0.4235, 0.2303, 0.4235, 0.2303, 0.5068, 0.236, 0.6126, 0.01987, 0.6126, 0.2305, 0.6126, 0.2305, 0.6126, 0.01987, 0.5068, 0.01396, 0.5759, 0.01803, 0.5759, 0.01803, 0.5068, 0.01396, 0.5068, 0.01396, 0.5759, 0.01803, 0.5759, 0.01803, 0.5068, 0.01396, 0.5759, 0.2333, 0.5068, 0.236, 0.5068, 0.236, 0.5759, 0.2333, 0.6126, 0.01987, 0.6126, 0.2305, 0.6126, 0.2305, 0.6126, 0.01987, 0.6126, 0.2305, 0.5759, 0.2333, 0.5759, 0.2333, 0.6126, 0.2305, 0.5068, 0.236, 0.4235, 0.2303, 0.4235, 0.2303, 0.5068, 0.236, 0.4235, 0.0197, 0.5068, 0.01396, 0.5068, 0.01396, 0.4235, 0.0197, 0.5759, 0.01803, 0.6126, 0.01987, 0.6126, 0.01987, 0.5759, 0.01803, 0.5759, 0.5168, 0.6126, 0.5196, 0.6126, 0.5196, 0.5759, 0.5168, 0.6126, 0.7304, 0.5759, 0.7332, 0.5759, 0.7332, 0.6126, 0.7304, 0.6126, 0.5196, 0.6126, 0.7304, 0.6126, 0.7304, 0.6126, 0.5196, 0.4235, 0.625, 0.4235, 0.5197, 0.4235, 0.5197, 0.4235, 0.625, 0.4235, 0.5197, 0.5068, 0.514, 0.5068, 0.514, 0.4235, 0.5197, 0.5759, 0.7332, 0.5068, 0.736, 0.5068, 0.736, 0.5759, 0.7332, 0.5068, 0.736, 0.4235, 0.7303, 0.4235, 0.7303, 0.5068, 0.736, 0.5068, 0.514, 0.5759, 0.5168, 0.5759, 0.5168, 0.5068, 0.514, 0.5068, 0.514, 0.5759, 0.5168, 0.5759, 0.5168, 0.5068, 0.514, 0.6126, 0.7304, 0.5759, 0.7332, 0.5759, 0.7332, 0.6126, 0.7304, 0.5068, 0.736, 0.4235, 0.7303, 0.4235, 0.7303, 0.5068, 0.736, 0.4235, 0.5197, 0.5068, 0.514, 0.5068, 0.514, 0.4235, 0.5197, 0.6126, 0.5196, 0.6126, 0.7304, 0.6126, 0.7304, 0.6126, 0.5196, 0.4235, 0.625, 0.4235, 0.5197, 0.4235, 0.5197, 0.4235, 0.625, 0.5759, 0.5168, 0.6126, 0.5196, 0.6126, 0.5196, 0.5759, 0.5168, 0.5759, 0.7332, 0.5068, 0.736, 0.5068, 0.736, 0.5759, 0.7332, 0.4235, 0.2303, 0.4235, 0.125, 0.4235, 0.125, 0.4235, 0.2303, 0.4235, 0.2303, 0.4235, 0.125, 0.4235, 0.125, 0.4235, 0.2303, 0.375, 0.5368, 0.4235, 0.526, 0.4235, 0.724, 0.375, 0.7132, 0.4235, 0.6873, 0.4235, 0.06265, 0.375, 0.1253, 0.375, 0.6247, 0.375, 0.2918, 0.4235, 0.2709, 0.4235, 0.4791, 0.375, 0.4582, 0.375, 0.03679, 0.4235, 0.02599, 0.4235, 0.224, 0.375, 0.2132, 0.4235, 0.2709, 0.375, 0.2918, 0.375, 0.2519, 0.4201, 0.25, 0.4201, 0.25, 0.375, 0.2519, 0.375, 0.2132, 0.4235, 0.224, 0.4235, 0.526, 0.375, 0.5368, 0.375, 0.4981, 0.4201, 0.5, 0.4201, 0.5, 0.375, 0.4981, 0.375, 0.4582, 0.4235, 0.4791, 0.4235, 0.6873, 0.375, 0.6247, 0.375, 0.7356, 0.4201, 0.75, 0.4201, 0.75, 0.375, 0.7356, 0.375, 0.7132, 0.4235, 0.724, 0.375, 0.1253, 0.4235, 0.06265, 0.4201, 0.0, 0.375, 0.01444, 0.375, 0.01444, 0.4201, 0.0, 0.4235, 0.02599, 0.375, 0.03679, 0.375, 0.2132, 0.375, 0.2519, 0.375, 0.2918, 0.375, 0.4582, 0.375, 0.4981, 0.375, 0.5368, 0.375, 0.7132, 0.375, 0.7356, 0.375, 0.6247, 0.375, 0.1253, 0.375, 0.01444, 0.375, 0.03679, 0.4235, 0.6873, 0.4201, 0.75, 0.4201, 0.75, 0.4235, 0.6873, 0.4201, 0.0, 0.4235, 0.06265, 0.4235, 0.06265, 0.4201, 0.0, 0.4235, 0.02599, 0.4201, 0.0, 0.4201, 0.0, 0.4235, 0.02599, 0.4235, 0.06265, 0.4235, 0.6873, 0.4235, 0.6873, 0.4235, 0.06265, 0.4201, 0.75, 0.4235, 0.724, 0.4235, 0.724, 0.4201, 0.75, 0.4201, 0.75, 0.4235, 0.625, 0.4235, 0.625, 0.4235, 0.6873, 0.4201, 0.75, 0.4235, 0.625, 0.4235, 0.125, 0.4235, 0.125, 0.4201, 0.0, 0.4235, 0.125, 0.4201, 0.0, 0.4235, 0.06265, 0.4235, 0.125, 0.4235, 0.06265, 0.4235, 0.6873, 0.4235, 0.625, 0.4235, 0.625, 0.4235, 0.5197, 0.4235, 0.2303, 0.4235, 0.125, 0.4235, 0.2303, 0.4235, 0.5197, 0.5068, 0.514, 0.5068, 0.236, 0.5068, 0.236, 0.5068, 0.514, 0.5759, 0.5168, 0.5759, 0.2333, 0.5759, 0.5168, 0.6126, 0.5196, 0.6126, 0.2305, 0.5759, 0.2333, 0.6126, 0.5196, 0.6126, 0.7304, 0.6126, 0.01987, 0.6126, 0.2305, 0.6126, 0.7304, 0.5759, 0.7332, 0.5759, 0.01803, 0.6126, 0.01987, 0.5759, 0.7332, 0.5068, 0.736, 0.5068, 0.01396, 0.5759, 0.01803, 0.5068, 0.736, 0.4235, 0.7303, 0.4235, 0.0197, 0.5068, 0.01396, 0.4235, 0.7303, 0.4235, 0.7303, 0.4235, 0.0197, 0.4235, 0.0197, 0.4235, 0.7303, 0.4235, 0.7303, 0.4235, 0.0197, 0.4235, 0.0197])
me_fistparticle.use_remesh_fix_poles = True
me_fistparticle.use_remesh_preserve_attributes = False
me_fistparticle.use_mirror_vertex_groups = False
me_fistparticle.update()
me_clubparticle = bpy.data.meshes.new('ClubParticle')
me_clubparticle.from_pydata([(-2.803e-10, 0.003283, -0.05), (-1.41e-10, 0.003653, 0.05), (0.002321, 0.002321, -0.05), (0.002583, 0.002583, 0.05), (0.003283, 1.54e-09, -0.05), (0.003653, -1.54e-09, 0.05), (0.002321, -0.002321, -0.05), (0.002583, -0.002583, 0.05), (-5.673e-10, -0.003283, -0.05), (-4.603e-10, -0.003653, 0.05), (-0.002321, -0.002321, -0.05), (-0.002583, -0.002583, 0.05), (-0.003283, 1.54e-09, -0.05), (-0.003653, -1.54e-09, 0.05), (-0.002321, 0.002321, -0.05), (-0.002583, 0.002583, 0.05), (-1.958e-10, 0.00509, -0.03333), (-1.511e-10, 0.006134, -0.01667), (-9.392e-11, 0.007509, 1.374e-10), (-4.256e-11, 0.008796, 0.01667), (-1.659e-11, 0.009515, 0.03333), (0.006728, 0.006728, 0.03333), (0.00622, 0.00622, 0.01667), (0.00531, 0.00531, -2.321e-10), (0.004337, 0.004337, -0.01667), (0.003599, 0.003599, -0.03333), (0.009515, -2.268e-09, 0.03333), (0.008796, -1.134e-09, 0.01667), (0.007509, -2.887e-10, 1.262e-17), (0.006134, -7.285e-10, -0.01667), (0.00509, -1.457e-09, -0.03333), (0.006728, -0.006728, 0.03333), (0.00622, -0.00622, 0.01667), (0.00531, -0.00531, 2.321e-10), (0.004337, -0.004337, -0.01667), (0.003599, -0.003599, -0.03333), (-8.484e-10, -0.009515, 0.03333), (-8.116e-10, -0.008796, 0.01667), (-7.504e-10, -0.007509, -1.374e-10), (-6.874e-10, -0.006134, -0.01667), (-6.408e-10, -0.00509, -0.03333), (-0.006728, -0.006728, 0.03333), (-0.00622, -0.00622, 0.01667), (-0.00531, -0.00531, 2.321e-10), (-0.004337, -0.004337, -0.01667), (-0.003599, -0.003599, -0.03333), (-0.009515, 1.457e-09, 0.03333), (-0.008796, 7.285e-10, 0.01667), (-0.007509, 1.291e-10, -5.641e-18), (-0.006134, -7.285e-10, -0.01667), (-0.00509, -1.457e-09, -0.03333), (-0.006728, 0.006728, 0.03333), (-0.00622, 0.00622, 0.01667), (-0.00531, 0.00531, -2.321e-10), (-0.004337, 0.004337, -0.01667), (-0.003599, 0.003599, -0.03333), (0.003385, 0.003385, -0.04562), (0.004787, 1.731e-09, -0.04562), (0.003385, -0.003385, -0.04562), (-6.276e-10, -0.004787, -0.04562), (-0.003385, -0.003385, -0.04562), (-0.004787, 1.731e-09, -0.04562), (-0.003385, 0.003385, -0.04562), (-2.091e-10, 0.004787, -0.04562), (-4.087e-11, 0.007795, 0.04708), (0.005512, 0.005512, 0.04708), (0.007795, -1.667e-09, 0.04708), (0.005512, -0.005512, 0.04708), (-7.224e-10, -0.007795, 0.04708), (-0.005512, -0.005512, 0.04708), (-0.007795, -1.667e-09, 0.04708), (-0.005512, 0.005512, 0.04708)], [], [(64, 1, 3, 65), (65, 3, 5, 66), (66, 5, 7, 67), (67, 7, 9, 68), (68, 9, 11, 69), (69, 11, 13, 70), (3, 1, 15, 13, 11, 9, 7, 5), (70, 13, 15, 71), (71, 15, 1, 64), (0, 2, 4, 6, 8, 10, 12, 14), (62, 55, 16, 63), (55, 54, 17, 16), (54, 53, 18, 17), (53, 52, 19, 18), (52, 51, 20, 19), (61, 50, 55, 62), (50, 49, 54, 55), (49, 48, 53, 54), (48, 47, 52, 53), (47, 46, 51, 52), (60, 45, 50, 61), (45, 44, 49, 50), (44, 43, 48, 49), (43, 42, 47, 48), (42, 41, 46, 47), (59, 40, 45, 60), (40, 39, 44, 45), (39, 38, 43, 44), (38, 37, 42, 43), (37, 36, 41, 42), (58, 35, 40, 59), (35, 34, 39, 40), (34, 33, 38, 39), (33, 32, 37, 38), (32, 31, 36, 37), (57, 30, 35, 58), (30, 29, 34, 35), (29, 28, 33, 34), (28, 27, 32, 33), (27, 26, 31, 32), (56, 25, 30, 57), (25, 24, 29, 30), (24, 23, 28, 29), (23, 22, 27, 28), (22, 21, 26, 27), (63, 16, 25, 56), (16, 17, 24, 25), (17, 18, 23, 24), (18, 19, 22, 23), (19, 20, 21, 22), (0, 63, 56, 2), (2, 56, 57, 4), (4, 57, 58, 6), (6, 58, 59, 8), (8, 59, 60, 10), (10, 60, 61, 12), (12, 61, 62, 14), (14, 62, 63, 0), (51, 71, 64, 20), (46, 70, 71, 51), (41, 69, 70, 46), (36, 68, 69, 41), (31, 67, 68, 36), (26, 66, 67, 31), (21, 65, 66, 26), (20, 64, 65, 21)])
me_clubparticle.polygons.foreach_set('use_smooth', [True] * 66)
_uv = me_clubparticle.uv_layers.new(name='UVMap')
_uv.uv.foreach_set('vector', [0.005763, 0.941, 0.005763, 0.9894, 0.05106, 0.9894, 0.05106, 0.941, 0.05106, 0.941, 0.05106, 0.9894, 0.09635, 0.9894, 0.09635, 0.941, 0.09635, 0.941, 0.09635, 0.9894, 0.1416, 0.9894, 0.1416, 0.941, 0.1416, 0.941, 0.1416, 0.9894, 0.1869, 0.9894, 0.1869, 0.941, 0.1869, 0.941, 0.1869, 0.9894, 0.2322, 0.9894, 0.2322, 0.941, 0.2322, 0.941, 0.2322, 0.9894, 0.2775, 0.9894, 0.2775, 0.941, 0.04698, 0.4636, 0.03371, 0.4867, 0.01495, 0.4867, 0.001683, 0.4636, 0.001683, 0.431, 0.01495, 0.4079, 0.03371, 0.4079, 0.04698, 0.431, 0.2775, 0.941, 0.2775, 0.9894, 0.3228, 0.9894, 0.3228, 0.941, 0.3228, 0.941, 0.3228, 0.9894, 0.3681, 0.9894, 0.3681, 0.941, 0.3722, 0.5115, 0.3855, 0.4885, 0.4042, 0.4885, 0.4175, 0.5115, 0.4175, 0.5441, 0.4042, 0.5672, 0.3855, 0.5672, 0.3722, 0.5441, 0.3228, 0.05348, 0.3228, 0.1709, 0.3681, 0.1709, 0.3681, 0.05348, 0.3228, 0.1709, 0.3228, 0.3303, 0.3681, 0.3303, 0.3681, 0.1709, 0.3228, 0.3303, 0.3228, 0.4899, 0.3681, 0.4899, 0.3681, 0.3303, 0.3228, 0.4899, 0.3228, 0.6495, 0.3681, 0.6495, 0.3681, 0.4899, 0.3228, 0.6495, 0.3228, 0.8087, 0.3681, 0.8087, 0.3681, 0.6495, 0.2775, 0.05348, 0.2775, 0.1709, 0.3228, 0.1709, 0.3228, 0.05348, 0.2775, 0.1709, 0.2775, 0.3303, 0.3228, 0.3303, 0.3228, 0.1709, 0.2775, 0.3303, 0.2775, 0.4899, 0.3228, 0.4899, 0.3228, 0.3303, 0.2775, 0.4899, 0.2775, 0.6495, 0.3228, 0.6495, 0.3228, 0.4899, 0.2775, 0.6495, 0.2775, 0.8087, 0.3228, 0.8087, 0.3228, 0.6495, 0.2322, 0.05348, 0.2322, 0.1709, 0.2775, 0.1709, 0.2775, 0.05348, 0.2322, 0.1709, 0.2322, 0.3303, 0.2775, 0.3303, 0.2775, 0.1709, 0.2322, 0.3303, 0.2322, 0.4899, 0.2775, 0.4899, 0.2775, 0.3303, 0.2322, 0.4899, 0.2322, 0.6495, 0.2775, 0.6495, 0.2775, 0.4899, 0.2322, 0.6495, 0.2322, 0.8087, 0.2775, 0.8087, 0.2775, 0.6495, 0.1869, 0.05348, 0.1869, 0.1709, 0.2322, 0.1709, 0.2322, 0.05348, 0.1869, 0.1709, 0.1869, 0.3303, 0.2322, 0.3303, 0.2322, 0.1709, 0.1869, 0.3303, 0.1869, 0.4899, 0.2322, 0.4899, 0.2322, 0.3303, 0.1869, 0.4899, 0.1869, 0.6495, 0.2322, 0.6495, 0.2322, 0.4899, 0.1869, 0.6495, 0.1869, 0.8087, 0.2322, 0.8087, 0.2322, 0.6495, 0.1416, 0.05348, 0.1416, 0.1709, 0.1869, 0.1709, 0.1869, 0.05348, 0.1416, 0.1709, 0.1416, 0.3303, 0.1869, 0.3303, 0.1869, 0.1709, 0.1416, 0.3303, 0.1416, 0.4899, 0.1869, 0.4899, 0.1869, 0.3303, 0.1416, 0.4899, 0.1416, 0.6495, 0.1869, 0.6495, 0.1869, 0.4899, 0.1416, 0.6495, 0.1416, 0.8087, 0.1869, 0.8087, 0.1869, 0.6495, 0.09635, 0.05348, 0.09635, 0.1709, 0.1416, 0.1709, 0.1416, 0.05348, 0.09635, 0.1709, 0.09635, 0.3303, 0.1416, 0.3303, 0.1416, 0.1709, 0.09635, 0.3303, 0.09635, 0.4899, 0.1416, 0.4899, 0.1416, 0.3303, 0.09635, 0.4899, 0.09635, 0.6495, 0.1416, 0.6495, 0.1416, 0.4899, 0.09635, 0.6495, 0.09635, 0.8087, 0.1416, 0.8087, 0.1416, 0.6495, 0.05106, 0.05348, 0.05106, 0.1709, 0.09635, 0.1709, 0.09635, 0.05348, 0.05106, 0.1709, 0.05106, 0.3303, 0.09635, 0.3303, 0.09635, 0.1709, 0.05106, 0.3303, 0.05106, 0.4899, 0.09635, 0.4899, 0.09635, 0.3303, 0.05106, 0.4899, 0.05106, 0.6495, 0.09635, 0.6495, 0.09635, 0.4899, 0.05106, 0.6495, 0.05106, 0.8087, 0.09635, 0.8087, 0.09635, 0.6495, 0.005763, 0.05348, 0.005763, 0.1709, 0.05106, 0.1709, 0.05106, 0.05348, 0.005763, 0.1709, 0.005763, 0.3303, 0.05106, 0.3303, 0.05106, 0.1709, 0.005763, 0.3303, 0.005763, 0.4899, 0.05106, 0.4899, 0.05106, 0.3303, 0.005763, 0.4899, 0.005763, 0.6495, 0.05106, 0.6495, 0.05106, 0.4899, 0.005763, 0.6495, 0.005763, 0.8087, 0.05106, 0.8087, 0.05106, 0.6495, 0.005763, 0.009318, 0.005763, 0.05348, 0.05106, 0.05348, 0.05106, 0.009318, 0.05106, 0.009318, 0.05106, 0.05348, 0.09635, 0.05348, 0.09635, 0.009318, 0.09635, 0.009318, 0.09635, 0.05348, 0.1416, 0.05348, 0.1416, 0.009318, 0.1416, 0.009318, 0.1416, 0.05348, 0.1869, 0.05348, 0.1869, 0.009318, 0.1869, 0.009318, 0.1869, 0.05348, 0.2322, 0.05348, 0.2322, 0.009318, 0.2322, 0.009318, 0.2322, 0.05348, 0.2775, 0.05348, 0.2775, 0.009318, 0.2775, 0.009318, 0.2775, 0.05348, 0.3228, 0.05348, 0.3228, 0.009318, 0.3228, 0.009318, 0.3228, 0.05348, 0.3681, 0.05348, 0.3681, 0.009318, 0.3228, 0.8087, 0.3228, 0.941, 0.3681, 0.941, 0.3681, 0.8087, 0.2775, 0.8087, 0.2775, 0.941, 0.3228, 0.941, 0.3228, 0.8087, 0.2322, 0.8087, 0.2322, 0.941, 0.2775, 0.941, 0.2775, 0.8087, 0.1869, 0.8087, 0.1869, 0.941, 0.2322, 0.941, 0.2322, 0.8087, 0.1416, 0.8087, 0.1416, 0.941, 0.1869, 0.941, 0.1869, 0.8087, 0.09635, 0.8087, 0.09635, 0.941, 0.1416, 0.941, 0.1416, 0.8087, 0.05106, 0.8087, 0.05106, 0.941, 0.09635, 0.941, 0.09635, 0.8087, 0.005763, 0.8087, 0.005763, 0.941, 0.05106, 0.941, 0.05106, 0.8087])
me_clubparticle.materials.append(mat_wood)
me_clubparticle.use_remesh_fix_poles = True
me_clubparticle.use_remesh_preserve_attributes = False
me_clubparticle.use_mirror_vertex_groups = False
me_clubparticle.update()
me_shuriken = bpy.data.meshes.new('Shuriken')
me_shuriken.from_pydata([(0.002, 2.434e-10, 0.002), (1.863e-10, 2.872e-10, 0.01), (0.002, 5.122e-10, -0.002), (0.01, 1.631e-09, 6.044e-10), (-0.002, 2.434e-10, -0.002), (4.08e-09, 1.631e-09, -0.01), (-0.002, -2.527e-11, 0.002), (-0.01, 2.872e-10, -7.184e-09), (1.863e-10, -0.00084, 0.0016), (0.0008, -0.0005414, 0.001386), (0.0008, 0.0005414, 0.001386), (0.001093, 0.0004536, 0.001093), (0.001093, -0.0004536, 0.001093), (0.001386, -0.0005414, 0.0008), (0.001386, 0.0005414, 0.0008), (0.0016, -0.00084, -1.031e-09), (0.0016, 0.00084, -1.413e-09), (0.001386, 0.0005414, -0.0008), (0.001386, -0.0005414, -0.0008), (0.001093, 0.0004536, -0.001093), (0.001093, -0.0004536, -0.001093), (0.0008, -0.0005414, -0.001386), (0.0008, 0.0005414, -0.001386), (8.093e-10, -0.00084, -0.0016), (4.279e-10, 0.00084, -0.0016), (-0.0008, -0.0005414, -0.001386), (-0.0008, 0.0005414, -0.001386), (-0.001093, 0.0004536, -0.001093), (-0.001093, -0.0004536, -0.001093), (-0.001386, -0.0005414, -0.0008), (-0.001386, 0.0005414, -0.0008), (-0.0016, -0.00084, -2.277e-09), (-0.0016, 0.00084, -2.087e-09), (-0.001386, 0.0005414, 0.0008), (-0.001386, -0.0005414, 0.0008), (-0.001093, 0.0004536, 0.001093), (-0.0008, -0.0005414, 0.001386), (-0.0008, 0.0005414, 0.001386), (-0.001093, -0.0004536, 0.001093), (7.34e-11, 0.00084, 0.0016), (-7.808e-11, 0.0009416, 0.001393), (-7.489e-11, -0.0009416, 0.001393), (0.0006965, 0.0009416, 0.001206), (0.0006965, -0.0009416, 0.001206), (0.001206, 0.0009416, 0.0006965), (0.001206, -0.0009416, 0.0006965), (0.001393, 0.0009416, -8.338e-10), (0.001393, -0.0009416, -1.009e-09), (0.001206, 0.0009416, -0.0006965), (0.001206, -0.0009416, -0.0006965), (0.0006965, 0.0009416, -0.001206), (0.0006965, -0.0009416, -0.001206), (1.028e-10, 0.0009416, -0.001393), (9.962e-11, -0.0009416, -0.001393), (-0.0006965, 0.0009416, -0.001206), (-0.0006965, -0.0009416, -0.001206), (-0.001206, 0.0009416, -0.0006965), (-0.001206, -0.0009416, -0.0006965), (-0.001393, 0.0009416, -1.425e-09), (-0.001393, -0.0009416, -1.6e-09), (-0.001206, 0.0009416, 0.0006965), (-0.001206, -0.0009416, 0.0006965), (-0.0006965, 0.0009416, 0.001206), (-0.0006965, -0.0009416, 0.001206), (0.0008, -0.0009416, 0.001386), (-1.164e-10, -0.0009416, 0.0016), (0.001386, -0.0009416, 0.0008), (0.0016, -0.0009416, -1.021e-09), (0.001386, -0.0009416, -0.0008), (0.0008, -0.0009416, -0.001386), (1.252e-10, -0.0009416, -0.0016), (-0.0008, -0.0009416, -0.001386), (-0.001386, -0.0009416, -0.0008), (-0.0016, -0.0009416, -1.695e-09), (-0.001386, -0.0009416, 0.0008), (-0.0008, -0.0009416, 0.001386), (-1.164e-10, 0.0009416, 0.0016), (0.0008, 0.0009416, 0.001386), (0.001386, 0.0009416, 0.0008), (0.0016, 0.0009416, -8.466e-10), (0.001386, 0.0009416, -0.0008), (0.0008, 0.0009416, -0.001386), (1.252e-10, 0.0009416, -0.0016), (-0.0008, 0.0009416, -0.001386), (-0.001386, 0.0009416, -0.0008), (-0.0016, 0.0009416, -1.52e-09), (-0.001386, 0.0009416, 0.0008), (-0.0008, 0.0009416, 0.001386)], [], [(0, 11, 10), (0, 8, 9), (6, 38, 36), (37, 6, 39), (2, 19, 17), (2, 15, 18), (0, 13, 15), (0, 16, 14), (4, 26, 24), (4, 23, 25), (2, 20, 21), (22, 2, 24), (6, 35, 33), (6, 31, 34), (4, 29, 31), (4, 32, 30), (65, 77, 76), (64, 78, 77), (66, 79, 78), (67, 80, 79), (68, 81, 80), (69, 82, 81), (70, 83, 82), (71, 84, 83), (84, 73, 85), (85, 74, 86), (46, 45, 44), (74, 87, 86), (75, 76, 87), (44, 43, 42), (41, 43, 64, 65), (43, 45, 66, 64), (45, 47, 67, 66), (47, 49, 68, 67), (49, 51, 69, 68), (51, 53, 70, 69), (53, 55, 71, 70), (55, 57, 72, 71), (57, 59, 73, 72), (59, 61, 74, 73), (61, 63, 75, 74), (63, 41, 65, 75), (42, 40, 76, 77), (44, 42, 77, 78), (46, 44, 78, 79), (48, 46, 79, 80), (50, 48, 80, 81), (52, 50, 81, 82), (54, 52, 82, 83), (56, 54, 83, 84), (58, 56, 84, 85), (60, 58, 85, 86), (62, 60, 86, 87), (40, 62, 87, 76), (48, 47, 46), (50, 49, 48), (52, 51, 50), (54, 53, 52), (54, 57, 55), (56, 59, 57), (60, 59, 58), (60, 63, 61), (40, 63, 62), (40, 43, 41), (10, 39, 0), (39, 1, 0), (9, 12, 0), (0, 1, 8), (36, 8, 6), (8, 1, 6), (35, 6, 37), (6, 1, 39), (17, 16, 2), (16, 3, 2), (18, 20, 2), (2, 3, 15), (15, 3, 0), (0, 12, 13), (14, 11, 0), (0, 3, 16), (24, 5, 4), (4, 27, 26), (25, 28, 4), (4, 5, 23), (21, 23, 2), (23, 5, 2), (19, 2, 22), (2, 5, 24), (33, 32, 6), (32, 7, 6), (34, 38, 6), (6, 7, 31), (31, 7, 4), (4, 28, 29), (30, 27, 4), (4, 7, 32), (65, 64, 77), (64, 66, 78), (66, 67, 79), (67, 68, 80), (68, 69, 81), (69, 70, 82), (70, 71, 83), (71, 72, 84), (84, 72, 73), (85, 73, 74), (46, 47, 45), (74, 75, 87), (75, 65, 76), (44, 45, 43), (48, 49, 47), (50, 51, 49), (52, 53, 51), (54, 55, 53), (54, 56, 57), (56, 58, 59), (60, 61, 59), (60, 62, 63), (40, 41, 63), (40, 42, 43)])
me_shuriken.polygons.foreach_set('use_smooth', [0, 0, 0, 0, 0, 0, 0, 0, 0, 0, 0, 0, 0, 0, 0, 0, 1, 1, 1, 1, 1, 1, 1, 1, 1, 1, 1, 1, 1, 1, 0, 0, 0, 0, 0, 0, 0, 0, 0, 0, 0, 0, 0, 0, 0, 0, 0, 0, 0, 0, 0, 0, 0, 0, 1, 1, 1, 1, 1, 1, 1, 1, 1, 1, 0, 0, 0, 0, 0, 0, 0, 0, 0, 0, 0, 0, 0, 0, 0, 0, 0, 0, 0, 0, 0, 0, 0, 0, 0, 0, 0, 0, 0, 0, 0, 0, 1, 1, 1, 1, 1, 1, 1, 1, 1, 1, 1, 1, 1, 1, 1, 1, 1, 1, 1, 1, 1, 1, 1, 1])
_uv = me_shuriken.uv_layers.new(name='UVMap')
_uv.uv.foreach_set('vector', [0.75, 0.3582, 0.7471, 0.3133, 0.7611, 0.3137, 0.25, 0.1553, 0.2955, 0.2177, 0.2682, 0.2025, 0.35, 0.2555, 0.3076, 0.2572, 0.3082, 0.2425, 0.8011, 0.2736, 0.85, 0.258, 0.7845, 0.2999, 0.65, 0.2555, 0.6924, 0.2572, 0.6918, 0.2722, 0.15, 0.258, 0.2155, 0.2188, 0.1989, 0.2439, 0.25, 0.1553, 0.2389, 0.2029, 0.2155, 0.2188, 0.75, 0.3582, 0.7045, 0.2989, 0.7318, 0.3133, 0.75, 0.1553, 0.7318, 0.2025, 0.7045, 0.2177, 0.25, 0.3582, 0.2155, 0.2999, 0.2389, 0.3137, 0.15, 0.258, 0.1983, 0.2586, 0.1989, 0.2736, 0.6918, 0.2425, 0.65, 0.2555, 0.7045, 0.2177, 0.85, 0.258, 0.8017, 0.2586, 0.8011, 0.2439, 0.35, 0.2555, 0.2955, 0.2989, 0.3082, 0.2722, 0.25, 0.3582, 0.2682, 0.3133, 0.2955, 0.2989, 0.75, 0.1553, 0.7845, 0.2188, 0.7611, 0.2029, 3.26e-09, 0.5691, 0.0677, 0.5393, 0.0677, 0.5691, 3.26e-09, 0.5393, 0.0677, 0.5135, 0.0677, 0.5393, 0.0677, 0.5949, 0.1354, 0.5691, 0.1354, 0.5949, 0.0677, 0.5691, 0.1354, 0.5393, 0.1354, 0.5691, 0.0677, 0.5393, 0.1354, 0.5135, 0.1354, 0.5393, 0.1354, 0.5949, 0.2031, 0.5691, 0.2031, 0.5949, 0.1354, 0.5691, 0.2031, 0.5393, 0.2031, 0.5691, 0.1354, 0.5393, 0.2031, 0.5135, 0.2031, 0.5393, 0.2708, 0.5949, 0.2031, 0.5691, 0.2708, 0.5691, 0.2708, 0.5691, 0.2031, 0.5393, 0.2708, 0.5393, 0.4062, 0.5619, 0.4739, 0.5843, 0.4062, 0.5843, 0.2031, 0.5393, 0.2708, 0.5135, 0.2708, 0.5393, 0.0, 0.5949, 0.0677, 0.5691, 0.0677, 0.5949, 0.3385, 0.5843, 0.2708, 0.5619, 0.3385, 0.5619, 0.25, 0.4589, 0.3545, 0.4309, 0.37, 0.4578, 0.25, 0.49, 0.3545, 0.4309, 0.4309, 0.3545, 0.4578, 0.37, 0.37, 0.4578, 0.4309, 0.3545, 0.4589, 0.25, 0.49, 0.25, 0.4578, 0.37, 0.4589, 0.25, 0.4309, 0.1455, 0.4578, 0.13, 0.49, 0.25, 0.4309, 0.1455, 0.3545, 0.06905, 0.37, 0.04215, 0.4578, 0.13, 0.3545, 0.06905, 0.25, 0.04106, 0.25, 0.01, 0.37, 0.04215, 0.25, 0.04106, 0.1455, 0.06905, 0.13, 0.04215, 0.25, 0.01, 0.1455, 0.06905, 0.06905, 0.1455, 0.04215, 0.13, 0.13, 0.04215, 0.06905, 0.1455, 0.04106, 0.25, 0.01, 0.25, 0.04215, 0.13, 0.04106, 0.25, 0.06905, 0.3545, 0.04215, 0.37, 0.01, 0.25, 0.06905, 0.3545, 0.1455, 0.4309, 0.13, 0.4578, 0.04215, 0.37, 0.1455, 0.4309, 0.25, 0.4589, 0.25, 0.49, 0.13, 0.4578, 0.8545, 0.4309, 0.75, 0.4589, 0.75, 0.49, 0.87, 0.4578, 0.9309, 0.3545, 0.8545, 0.4309, 0.87, 0.4578, 0.9578, 0.37, 0.9589, 0.25, 0.9309, 0.3545, 0.9578, 0.37, 0.99, 0.25, 0.9309, 0.1455, 0.9589, 0.25, 0.99, 0.25, 0.9578, 0.13, 0.8545, 0.06905, 0.9309, 0.1455, 0.9578, 0.13, 0.87, 0.04215, 0.75, 0.04106, 0.8545, 0.06905, 0.87, 0.04215, 0.75, 0.01, 0.6455, 0.06905, 0.75, 0.04106, 0.75, 0.01, 0.63, 0.04215, 0.5691, 0.1455, 0.6455, 0.06905, 0.63, 0.04215, 0.5422, 0.13, 0.5411, 0.25, 0.5691, 0.1455, 0.5422, 0.13, 0.51, 0.25, 0.5691, 0.3545, 0.5411, 0.25, 0.51, 0.25, 0.5422, 0.37, 0.6455, 0.4309, 0.5691, 0.3545, 0.5422, 0.37, 0.63, 0.4578, 0.75, 0.4589, 0.6455, 0.4309, 0.63, 0.4578, 0.75, 0.49, 0.4062, 0.536, 0.4739, 0.5619, 0.4062, 0.5619, 0.4062, 0.5135, 0.4739, 0.536, 0.4062, 0.536, 0.4062, 0.536, 0.3385, 0.5135, 0.4062, 0.5135, 0.4062, 0.5619, 0.3385, 0.536, 0.4062, 0.536, 0.4062, 0.5619, 0.3385, 0.5843, 0.3385, 0.5619, 0.4739, 0.5843, 0.5416, 0.5619, 0.5416, 0.5843, 0.4739, 0.536, 0.5416, 0.5619, 0.4739, 0.5619, 0.4739, 0.536, 0.5416, 0.5135, 0.5416, 0.536, 0.3385, 0.536, 0.2708, 0.5135, 0.3385, 0.5135, 0.3385, 0.536, 0.2708, 0.5619, 0.2708, 0.536, 0.7611, 0.3137, 0.7845, 0.2999, 0.75, 0.3582, 0.7845, 0.2999, 1.0, 0.5135, 0.75, 0.3582, 0.2682, 0.2025, 0.2529, 0.2025, 0.25, 0.1553, 0.25, 0.1553, 0.5, 0.0, 0.2955, 0.2177, 0.3082, 0.2425, 0.2955, 0.2177, 0.35, 0.2555, 0.2955, 0.2177, 0.5, 0.0, 0.35, 0.2555, 0.8017, 0.2586, 0.85, 0.258, 0.8011, 0.2736, 0.85, 0.258, 1.0, 0.5135, 0.7845, 0.2999, 0.6918, 0.2722, 0.7045, 0.2989, 0.65, 0.2555, 0.7045, 0.2989, 0.5, 0.5072, 0.65, 0.2555, 0.1989, 0.2439, 0.1983, 0.2586, 0.15, 0.258, 0.15, 0.258, 0.0, 0.006378, 0.2155, 0.2188, 0.2155, 0.2188, 0.0, 0.006378, 0.25, 0.1553, 0.25, 0.1553, 0.2529, 0.2025, 0.2389, 0.2029, 0.7318, 0.3133, 0.7471, 0.3133, 0.75, 0.3582, 0.75, 0.3582, 0.5, 0.5072, 0.7045, 0.2989, 0.7045, 0.2177, 0.5, 0.0, 0.75, 0.1553, 0.75, 0.1553, 0.7471, 0.2025, 0.7318, 0.2025, 0.2389, 0.3137, 0.2529, 0.3133, 0.25, 0.3582, 0.25, 0.3582, 0.0, 0.5135, 0.2155, 0.2999, 0.1989, 0.2736, 0.2155, 0.2999, 0.15, 0.258, 0.2155, 0.2999, 0.0, 0.5135, 0.15, 0.258, 0.6924, 0.2572, 0.65, 0.2555, 0.6918, 0.2425, 0.65, 0.2555, 0.5, 0.0, 0.7045, 0.2177, 0.8011, 0.2439, 0.7845, 0.2188, 0.85, 0.258, 0.7845, 0.2188, 1.0, 0.006377, 0.85, 0.258, 0.3082, 0.2722, 0.3076, 0.2572, 0.35, 0.2555, 0.35, 0.2555, 0.5, 0.5072, 0.2955, 0.2989, 0.2955, 0.2989, 0.5, 0.5072, 0.25, 0.3582, 0.25, 0.3582, 0.2529, 0.3133, 0.2682, 0.3133, 0.7611, 0.2029, 0.7471, 0.2025, 0.75, 0.1553, 0.75, 0.1553, 1.0, 0.006377, 0.7845, 0.2188, 3.26e-09, 0.5691, 3.26e-09, 0.5393, 0.0677, 0.5393, 3.26e-09, 0.5393, 6.519e-09, 0.5135, 0.0677, 0.5135, 0.0677, 0.5949, 0.0677, 0.5691, 0.1354, 0.5691, 0.0677, 0.5691, 0.0677, 0.5393, 0.1354, 0.5393, 0.0677, 0.5393, 0.0677, 0.5135, 0.1354, 0.5135, 0.1354, 0.5949, 0.1354, 0.5691, 0.2031, 0.5691, 0.1354, 0.5691, 0.1354, 0.5393, 0.2031, 0.5393, 0.1354, 0.5393, 0.1354, 0.5135, 0.2031, 0.5135, 0.2708, 0.5949, 0.2031, 0.5949, 0.2031, 0.5691, 0.2708, 0.5691, 0.2031, 0.5691, 0.2031, 0.5393, 0.4062, 0.5619, 0.4739, 0.5619, 0.4739, 0.5843, 0.2031, 0.5393, 0.2031, 0.5135, 0.2708, 0.5135, 0.0, 0.5949, 3.26e-09, 0.5691, 0.0677, 0.5691, 0.3385, 0.5843, 0.2708, 0.5843, 0.2708, 0.5619, 0.4062, 0.536, 0.4739, 0.536, 0.4739, 0.5619, 0.4062, 0.5135, 0.4739, 0.5135, 0.4739, 0.536, 0.4062, 0.536, 0.3385, 0.536, 0.3385, 0.5135, 0.4062, 0.5619, 0.3385, 0.5619, 0.3385, 0.536, 0.4062, 0.5619, 0.4062, 0.5843, 0.3385, 0.5843, 0.4739, 0.5843, 0.4739, 0.5619, 0.5416, 0.5619, 0.4739, 0.536, 0.5416, 0.536, 0.5416, 0.5619, 0.4739, 0.536, 0.4739, 0.5135, 0.5416, 0.5135, 0.3385, 0.536, 0.2708, 0.536, 0.2708, 0.5135, 0.3385, 0.536, 0.3385, 0.5619, 0.2708, 0.5619])
me_shuriken.use_remesh_fix_poles = True
me_shuriken.use_remesh_preserve_attributes = False
me_shuriken.use_mirror_vertex_groups = False
me_shuriken.update()
me_arrow = bpy.data.meshes.new('Arrow')
me_arrow.from_pydata([(-0.002041, 0.04195, 0.002067), (-0.002041, 0.03613, 0.002067), (0.002076, 0.04195, -0.00205), (0.002076, 0.03613, -0.00205), (6.295e-06, -0.03802, 0.0007766), (0.002279, -0.03614, -2.609e-06), (6.295e-06, -0.03802, -0.0007818), (-0.002267, -0.03614, -2.609e-06), (6.295e-06, -0.04534, -2.61e-06), (6.295e-06, 0.04033, 0.0007427), (6.295e-06, -0.03816, 0.0007427), (0.0004444, 0.04033, 0.0006003), (0.0004444, -0.03816, 0.0006003), (0.0007151, 0.04033, 0.0002277), (0.0007151, -0.03816, 0.0002277), (0.0007151, 0.04033, -0.0002329), (0.0007151, -0.03816, -0.0002329), (0.0004444, 0.04033, -0.0006055), (0.0004444, -0.03816, -0.0006056), (6.295e-06, 0.04033, -0.0007479), (6.295e-06, -0.03816, -0.0007479), (-0.0004318, 0.04033, -0.0006055), (-0.0004318, -0.03816, -0.0006056), (-0.0007025, 0.04033, -0.0002329), (-0.0007025, -0.03816, -0.0002329), (-0.0007025, 0.04033, 0.0002277), (-0.0007025, -0.03816, 0.0002277), (-0.0004318, 0.04033, 0.0006003), (-0.0004318, -0.03816, 0.0006003), (-0.002905, 0.04195, -2.606e-06), (0.002918, 0.04195, -2.606e-06), (-0.002905, 0.03613, -2.606e-06), (0.002918, 0.03613, -2.606e-06), (0.002918, 0.04195, -1.853e-05), (0.002918, 0.03613, -1.853e-05), (-0.002905, 0.04195, -1.853e-05), (-0.002905, 0.03613, -1.853e-05), (-0.002052, 0.04195, -0.002061), (-0.002052, 0.03613, -0.002061), (0.002065, 0.04195, 0.002056), (0.002065, 0.03613, 0.002056), (0.002076, 0.04195, 0.002045), (0.002076, 0.03613, 0.002045), (-0.002041, 0.04195, -0.002072), (-0.002041, 0.03613, -0.002072), (6.295e-06, 0.04195, -0.002914), (6.295e-06, 0.03613, -0.002914), (6.295e-06, 0.04195, 0.002909), (6.295e-06, 0.03613, 0.002909), (2.222e-05, 0.04195, 0.002909), (2.222e-05, 0.03613, 0.002909), (2.222e-05, 0.04195, -0.002914), (2.222e-05, 0.03613, -0.002914), (0.002065, 0.04195, -0.002061), (0.002065, 0.03613, -0.002061), (-0.002052, 0.04195, 0.002056), (-0.002052, 0.03613, 0.002056)], [], [(0, 2, 3, 1), (4, 8, 5), (5, 8, 6), (6, 8, 7), (7, 8, 4), (5, 6, 4), (7, 4, 6), (9, 10, 12, 11), (11, 12, 14, 13), (13, 14, 16, 15), (15, 16, 18, 17), (17, 18, 20, 19), (19, 20, 22, 21), (21, 22, 24, 23), (23, 24, 26, 25), (25, 26, 28, 27), (27, 28, 10, 9), (29, 30, 32, 31), (33, 35, 36, 34), (37, 39, 40, 38), (41, 43, 44, 42), (45, 47, 48, 46), (49, 51, 52, 50), (53, 55, 56, 54)])
me_arrow.polygons.foreach_set('use_smooth', [0, 0, 0, 0, 0, 0, 0, 1, 1, 1, 1, 1, 1, 1, 1, 1, 1, 0, 0, 0, 0, 0, 0, 0])
_uv = me_arrow.uv_layers.new(name='UVMap')
_uv.uv.foreach_set('vector', [1.002, 0.249, 1.002, 0.999, 0.2521, 0.999, 0.2521, 0.249, 0.8771, 0.2023, 0.9728, 0.01953, 0.935, 0.1729, 0.935, 0.1729, 0.9728, 0.01953, 0.9728, 0.2258, 0.8032, 0.137, 0.9728, 0.01953, 0.8681, 0.1379, 0.8681, 0.1379, 0.9728, 0.01953, 0.8771, 0.2023, 0.935, 0.1729, 0.9728, 0.2258, 0.8771, 0.2023, 0.8681, 0.1379, 0.8771, 0.2023, 0.8032, 0.137, 0.08715, 0.0006748, 0.08715, 0.9993, 0.06972, 0.9995, 0.06972, 0.0008098, 0.06972, 0.0008098, 0.06972, 0.9995, 0.05229, 0.9996, 0.05229, 0.0009448, 0.05229, 0.0009448, 0.05229, 0.9996, 0.03486, 0.9997, 0.03486, 0.00108, 0.03486, 0.00108, 0.03486, 0.9997, 0.01743, 0.9999, 0.01743, 0.001215, 0.01743, 0.001215, 0.01743, 0.9999, 0.0, 1.0, 3.381e-08, 0.00135, 0.1743, 0.0, 0.1743, 0.9987, 0.1569, 0.9988, 0.1569, 0.0001349, 0.1569, 0.0001349, 0.1569, 0.9988, 0.1394, 0.9989, 0.1394, 0.00027, 0.1394, 0.00027, 0.1394, 0.9989, 0.122, 0.9991, 0.122, 0.0004048, 0.122, 0.0004048, 0.122, 0.9991, 0.1046, 0.9992, 0.1046, 0.0005399, 0.1046, 0.0005399, 0.1046, 0.9992, 0.08715, 0.9993, 0.08715, 0.0006748, 1.002, 0.999, 0.2521, 0.999, 0.2521, 0.249, 1.002, 0.249, 0.2521, 0.999, 0.2521, 0.249, 1.002, 0.249, 1.002, 0.999, 0.2521, 0.249, 1.002, 0.249, 1.002, 0.999, 0.2521, 0.999, 1.002, 0.999, 0.2521, 0.999, 0.2521, 0.249, 1.002, 0.249, 1.002, 0.999, 0.2521, 0.999, 0.2521, 0.249, 1.002, 0.249, 0.2521, 0.999, 0.2521, 0.249, 1.002, 0.249, 1.002, 0.999, 1.002, 0.999, 0.2521, 0.999, 0.2521, 0.249, 1.002, 0.249])
me_arrow.materials.append(None)
me_arrow.use_remesh_fix_poles = True
me_arrow.use_remesh_preserve_attributes = False
me_arrow.use_mirror_vertex_groups = False
me_arrow.update()

# ---- objects
ob_swordparticle = bpy.data.objects.new('SwordParticle', me_swordparticle)
ob_knifeparticle = bpy.data.objects.new('KnifeParticle', me_knifeparticle)
ob_hammerparticle = bpy.data.objects.new('HammerParticle', me_hammerparticle)
ob_fistparticle = bpy.data.objects.new('FistParticle', me_fistparticle)
ob_clubparticle = bpy.data.objects.new('ClubParticle', me_clubparticle)
ob_shuriken = bpy.data.objects.new('Shuriken', me_shuriken)
ob_rotationshuriken = bpy.data.objects.new('RotationShuriken', None)
ob_rotationfletching = bpy.data.objects.new('RotationFletching', None)
ob_arrow = bpy.data.objects.new('Arrow', me_arrow)

# ---- transforms, parenting, visibility, modifiers, constraints
ob_swordparticle.location = (0.0, 0.0, 0.0)
ob_swordparticle.lineart.crease_threshold = 0.0
ob_knifeparticle.location = (0.0, 0.0, 0.0)
ob_knifeparticle.lineart.crease_threshold = 0.0
ob_hammerparticle.location = (0.0, 0.0, 0.0)
ob_hammerparticle.lineart.crease_threshold = 0.0
_vg = ob_hammerparticle.vertex_groups.new(name='Head')
_vg = ob_hammerparticle.vertex_groups.new(name='Handle')
ob_fistparticle.location = (0.0, 0.0, 0.0)
ob_fistparticle.lineart.crease_threshold = 0.0
ob_clubparticle.location = (0.0, 0.0, 0.0)
ob_clubparticle.lineart.crease_threshold = 0.0
ob_shuriken.location = (0.0, 0.0, 0.0)
ob_shuriken.lineart.crease_threshold = 0.0
ob_rotationshuriken.location = (0.0, 0.0, 0.0)
ob_rotationshuriken.rotation_euler = (-1.344e-07, 1.571, 0.0)
ob_rotationshuriken.empty_display_type = 'ARROWS'
ob_rotationshuriken.lineart.crease_threshold = 0.0
ob_rotationfletching.location = (0.0, 0.0, 0.0)
ob_rotationfletching.rotation_euler = (0.0, 0.0, 0.7854)
ob_rotationfletching.empty_display_type = 'ARROWS'
ob_rotationfletching.lineart.crease_threshold = 0.0
ob_arrow.location = (0.0, 0.0, 0.0)
ob_arrow.lineart.crease_threshold = 0.0
_vg = ob_arrow.vertex_groups.new(name='Shaft')
_vg = ob_arrow.vertex_groups.new(name='Head')
_vg = ob_arrow.vertex_groups.new(name='fletching')

# ---- collection membership
col_sword.objects.link(ob_swordparticle)
col_sword.objects.link(ob_knifeparticle)
col_hammer.objects.link(ob_hammerparticle)
col_hammer.objects.link(ob_fistparticle)
col_hammer.objects.link(ob_clubparticle)
col_bow.objects.link(ob_shuriken)
col_bow.objects.link(ob_rotationshuriken)
col_bow.objects.link(ob_rotationfletching)
col_bow.objects.link(ob_arrow)

# ---- scene / render settings (as saved in the file)
scene.frame_start = 1; scene.frame_end = 250; scene.frame_set(0)
scene.render.engine = 'CYCLES'
scene.render.image_settings.color_depth = '16'
scene.render.image_settings.compression = 0
scene.cycles.use_denoising = False
scene.cycles.samples = 128
scene.cycles.sampling_pattern = 'TABULATED_SOBOL'
scene.cycles.use_adaptive_sampling = False
scene.cycles.use_light_tree = False
scene.view_settings.view_transform = 'Filmic'
bpy.context.view_layer.update()

# ---- added for rendering (the .blend has no active camera and no usable light): camera, sun
cam_auto = bpy.data.cameras.new('AutoCamera')
cam_auto.lens = 50.0
cam_auto.sensor_width = 36.0
cam_auto.clip_end = 1000.0
ob_auto_camera = bpy.data.objects.new('AutoCamera', cam_auto)
scene.collection.objects.link(ob_auto_camera)
ob_auto_camera.location = (0.185045, -0.223749, 0.162782)
ob_auto_camera.rotation_euler = (1.09748, -7.21219e-08, 0.694738)
scene.camera = ob_auto_camera
light_auto_sun = bpy.data.lights.new('AutoSun', 'SUN')
light_auto_sun.energy = 3.0
light_auto_sun.angle = 0.0523599
ob_auto_sun = bpy.data.objects.new('AutoSun', light_auto_sun)
scene.collection.objects.link(ob_auto_sun)
ob_auto_sun.rotation_euler = (0.872665, 0.174533, 0.523599)
bpy.context.view_layer.update()
